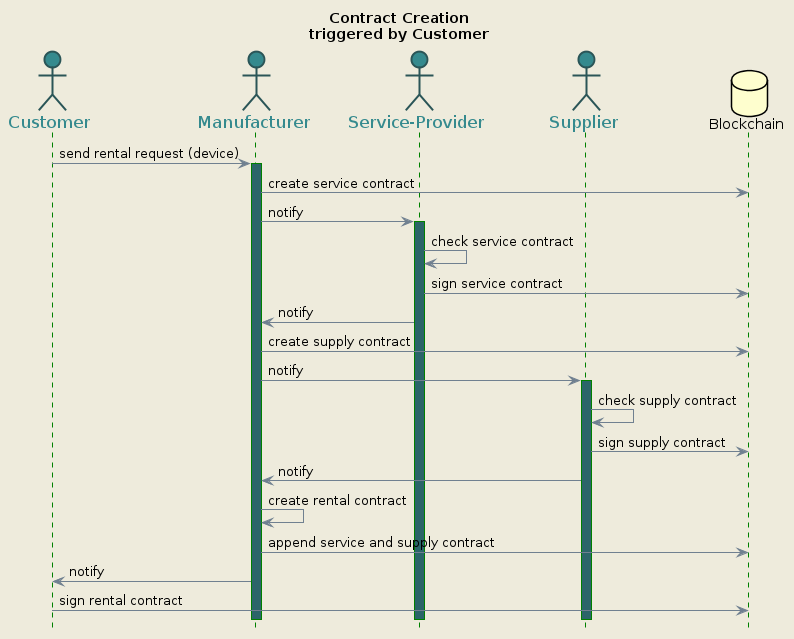

The diagram above was rendered by PlantUML. Its source (embedded in the PNG):
@startuml
title Contract Creation\ntriggered by Customer
hide footbox


skinparam backgroundColor #EEEBDC
skinparam handwritten false
skinparam shadowing false
skinparam sequence {
  ArrowColor slategrey
  ActorBorderColor #2a5557
  LifeLineBorderColor green
  LifeLineBackgroundColor #2b6569
  ParticipantBorderColor #2a5557
  ParticipantBackgroundColor #358a8e
  ParticipantFontName Impact
  ParticipantFontSize 17
  ParticipantFontColor #A9DCDF
  ActorBackgroundColor #358a8e
  ActorFontColor #358a8e
  ActorFontSize 17
  ActorFontName Aapex
}

actor Customer
actor Manufacturer
actor "Service-Provider"
actor Supplier
database Blockchain



Customer -> Manufacturer: send rental request (device)
activate Manufacturer
Manufacturer -> Blockchain: create service contract
Manufacturer -> "Service-Provider": notify
activate "Service-Provider"
"Service-Provider" -> "Service-Provider": check service contract
"Service-Provider" -> Blockchain: sign service contract
"Service-Provider" -> Manufacturer: notify

Manufacturer -> Blockchain: create supply contract
Manufacturer -> Supplier: notify
activate Supplier
Supplier -> Supplier: check supply contract
Supplier -> Blockchain: sign supply contract
Supplier -> Manufacturer: notify

Manufacturer -> Manufacturer: create rental contract
Manufacturer -> Blockchain: append service and supply contract
Manufacturer -> Customer: notify


Customer -> Blockchain: sign rental contract
@enduml